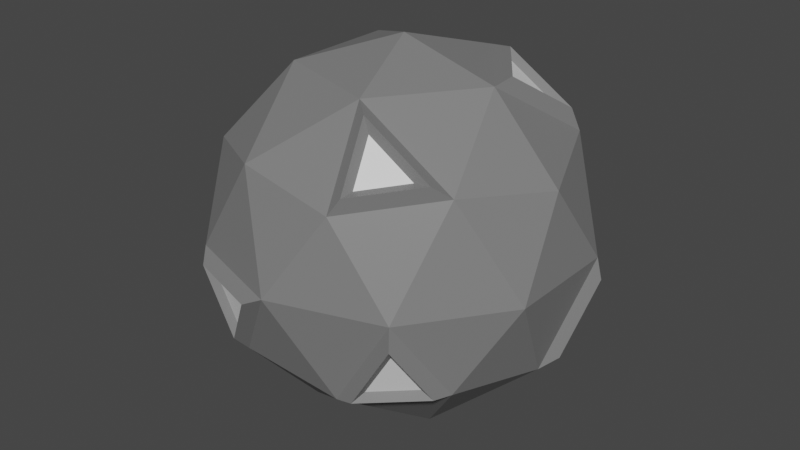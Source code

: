 # Source: Planet.blend  (saved by Blender 3.0.42; exported with 4.5.12 LTS)
import bpy
from mathutils import Matrix  # noqa: F401  (used for matrix-valued properties, if any)

bpy.ops.wm.read_factory_settings(use_empty=True)
scene = bpy.context.scene
scene.name = 'Scene'

# ---- collections
col_collection = bpy.data.collections.new('Collection'); scene.collection.children.link(col_collection)

# ---- materials (node trees are filled in below, after node groups)
mat_material_001 = bpy.data.materials.new('Material.001')
mat_material_001.use_transparent_shadow = False
mat_material_002 = bpy.data.materials.new('Material.002')
mat_material_002.use_transparent_shadow = False

# ---- material node trees
mat_material_001.use_nodes = True; mat_material_001.node_tree.nodes.clear()
_N = mat_material_001.node_tree.nodes; _L = mat_material_001.node_tree.links
n0 = _N.new('ShaderNodeBsdfPrincipled'); n0.name = 'Principled BSDF'; n0.location = (10, 300)
n0.distribution = 'GGX'
n0.subsurface_method = 'RANDOM_WALK_SKIN'
n0.inputs[0].default_value = (0.2019, 0.2019, 0.2019, 1.0)
n0.inputs[3].default_value = 1.45
n0.inputs[27].default_value = (0.0, 0.0, 0.0, 1.0)
n0.inputs[28].default_value = 1.0
n1 = _N.new('ShaderNodeOutputMaterial'); n1.name = 'Material Output'; n1.location = (300, 300)
_L.new(n0.outputs[0], n1.inputs[0])
n1.is_active_output = True
mat_material_002.use_nodes = True; mat_material_002.node_tree.nodes.clear()
_N = mat_material_002.node_tree.nodes; _L = mat_material_002.node_tree.links
n0 = _N.new('ShaderNodeBsdfPrincipled'); n0.name = 'Principled BSDF'; n0.location = (10, 300)
n0.distribution = 'GGX'
n0.subsurface_method = 'RANDOM_WALK_SKIN'
n0.inputs[3].default_value = 1.45
n0.inputs[27].default_value = (0.0, 0.0, 0.0, 1.0)
n0.inputs[28].default_value = 1.0
n1 = _N.new('ShaderNodeOutputMaterial'); n1.name = 'Material Output'; n1.location = (300, 300)
_L.new(n0.outputs[0], n1.inputs[0])
n1.is_active_output = True

# ---- world
world_world = bpy.data.worlds.new('World'); scene.world = world_world
world_world.use_nodes = True; world_world.node_tree.nodes.clear()
_N = world_world.node_tree.nodes; _L = world_world.node_tree.links
n0 = _N.new('ShaderNodeOutputWorld'); n0.name = 'World Output'; n0.location = (300, 300)
n1 = _N.new('ShaderNodeBackground'); n1.name = 'Background'; n1.location = (10, 300)
n1.inputs[0].default_value = (0.05088, 0.05088, 0.05088, 1.0)
_L.new(n1.outputs[0], n0.inputs[0])
n0.is_active_output = True
world_world.color = (0.05088, 0.05088, 0.05088)
world_world.use_sun_shadow = False
world_world.sun_shadow_jitter_overblur = 0.0

# ---- meshes
me_icosphere = bpy.data.meshes.new('Icosphere')
me_icosphere.from_pydata([(0.0, 0.0, -1.0), (0.7236, -0.5257, -0.4472), (-0.2764, -0.8506, -0.4472), (-0.8944, 0.0, -0.4472), (-0.2764, 0.8506, -0.4472), (0.7236, 0.5257, -0.4472), (0.2764, -0.8506, 0.4472), (-0.7236, -0.5257, 0.4472), (-0.7236, 0.5257, 0.4472), (0.2764, 0.8506, 0.4472), (0.8944, 0.0, 0.4472), (0.0, 0.0, 1.0), (-0.1625, -0.5, -0.8507), (0.4253, -0.309, -0.8507), (0.2629, -0.809, -0.5257), (0.8506, 0.0, -0.5257), (0.4253, 0.309, -0.8507), (-0.5257, 0.0, -0.8507), (-0.6882, -0.5, -0.5257), (-0.1625, 0.5, -0.8507), (-0.6882, 0.5, -0.5257), (0.2629, 0.809, -0.5257), (0.9511, -0.309, 0.0), (0.9511, 0.309, 0.0), (0.0, -1.0, 0.0), (0.5878, -0.809, 0.0), (-0.9511, -0.309, 0.0), (-0.5878, -0.809, 0.0), (-0.5878, 0.809, 0.0), (-0.9511, 0.309, 0.0), (0.5878, 0.809, 0.0), (0.0, 1.0, 0.0), (0.6882, -0.5, 0.5257), (-0.2629, -0.809, 0.5257), (-0.8506, 0.0, 0.5257), (-0.2629, 0.809, 0.5257), (0.6882, 0.5, 0.5257), (0.1625, -0.5, 0.8507), (0.5257, 0.0, 0.8507), (-0.4253, -0.309, 0.8507), (-0.4253, 0.309, 0.8507), (0.1625, 0.5, 0.8507), (-0.7175, -0.3297, -0.5853), (-0.816, -0.0908, -0.5477), (-0.02989, 0.3858, -0.9035), (0.04774, 0.1469, -0.9748), (-0.1587, -0.9663, -0.08408), (-0.2908, -0.8949, -0.2978), (0.5353, -0.5805, 0.5853), (0.3385, -0.748, 0.5477), (0.2841, -0.5805, 0.7405), (0.6363, -0.6439, -0.3933), (0.4161, -0.7793, -0.4308), (0.809, 0.4062, -0.3933), (0.8697, 0.155, -0.4308), (0.251, 0.2946, -0.9035), (-0.6398, -0.0908, -0.7405), (0.9177, 0.3026, -0.1796), (0.5714, -0.7793, -0.1796), (-0.4396, -0.875, -0.08408), (0.5056, 0.1773, 0.818), (0.3248, 0.426, 0.818), (0.5864, 0.426, 0.6564), (-0.9612, 0.1537, 0.09321), (-0.9112, 6.985e-10, 0.3547), (-0.9612, -0.1537, 0.09321), (-0.739, -0.4132, -0.5926), (-0.8838, -0.06211, -0.5375), (-0.08143, 0.4516, -0.926), (0.03266, 0.1005, -1.031), (-0.1054, -1.027, -0.05244), (-0.2995, -0.9219, -0.3665), (0.6214, -0.5751, 0.5926), (0.3322, -0.8214, 0.5375), (0.2522, -0.5751, 0.8208), (0.6987, -0.6319, -0.4318), (0.3751, -0.8308, -0.487), (0.8168, 0.4692, -0.4318), (0.9061, 0.1, -0.487), (0.3313, 0.3175, -0.926), (-0.6249, -0.06211, -0.8208), (0.9766, 0.317, -0.1178), (0.6033, -0.8308, -0.1178), (-0.5182, -0.8926, -0.05244), (0.5373, 0.1221, 0.8694), (0.2822, 0.4733, 0.8694), (0.6514, 0.4733, 0.6412), (-1.004, 0.217, 0.06421), (-0.9336, 0.0, 0.4334), (-1.004, -0.217, 0.06421)], [], [(0, 13, 12), (1, 13, 15), (0, 12, 17), (0, 17, 19), (26, 34, 88, 89), (1, 15, 22), (2, 14, 24), (3, 18, 26), (4, 20, 28), (5, 21, 30), (1, 22, 25), (41, 38, 84, 85), (3, 26, 29), (4, 28, 31), (5, 30, 23), (27, 2, 71, 83), (7, 33, 39), (8, 34, 40), (9, 35, 41), (10, 36, 38), (38, 41, 11), (29, 26, 89, 87), (36, 9, 41), (41, 40, 11), (41, 35, 40), (35, 8, 40), (40, 39, 11), (40, 34, 39), (34, 7, 39), (39, 37, 11), (39, 33, 37), (33, 6, 37), (37, 38, 11), (37, 32, 38), (32, 10, 38), (23, 36, 10), (23, 30, 36), (30, 9, 36), (31, 35, 9), (31, 28, 35), (28, 8, 35), (29, 34, 8), (23, 15, 78, 81), (26, 7, 34), (27, 33, 7), (27, 24, 33), (24, 6, 33), (25, 32, 6), (25, 22, 32), (22, 10, 32), (30, 31, 9), (30, 21, 31), (21, 4, 31), (28, 29, 8), (28, 20, 29), (20, 3, 29), (26, 27, 7), (26, 18, 27), (18, 2, 27), (24, 25, 6), (24, 14, 25), (17, 18, 66, 80), (22, 23, 10), (22, 15, 23), (0, 19, 68, 69), (16, 21, 5), (16, 19, 21), (19, 4, 21), (19, 20, 4), (19, 17, 20), (17, 3, 20), (34, 29, 87, 88), (17, 12, 18), (12, 2, 18), (15, 16, 5), (15, 13, 16), (13, 0, 16), (12, 14, 2), (12, 13, 14), (13, 1, 14), (45, 44, 55), (47, 46, 59), (49, 48, 50), (60, 62, 61), (63, 65, 64), (52, 51, 58), (54, 53, 57), (56, 42, 43), (38, 36, 86, 84), (19, 16, 79, 68), (14, 1, 75, 76), (36, 41, 85, 86), (37, 6, 73, 74), (15, 5, 77, 78), (24, 27, 83, 70), (5, 23, 81, 77), (16, 0, 69, 79), (2, 24, 70, 71), (25, 14, 76, 82), (6, 32, 72, 73), (3, 17, 80, 67), (18, 3, 67, 66), (1, 25, 82, 75), (32, 37, 74, 72), (43, 42, 66, 67), (44, 45, 69, 68), (46, 47, 71, 70), (48, 49, 73, 72), (49, 50, 74, 73), (51, 52, 76, 75), (53, 54, 78, 77), (45, 55, 79, 69), (56, 43, 67, 80), (57, 53, 77, 81), (58, 51, 75, 82), (47, 59, 83, 71), (60, 61, 85, 84), (62, 60, 84, 86), (61, 62, 86, 85), (50, 48, 72, 74), (63, 64, 88, 87), (65, 63, 87, 89), (64, 65, 89, 88), (59, 46, 70, 83), (52, 58, 82, 76), (54, 57, 81, 78), (55, 44, 68, 79), (42, 56, 80, 66)])
me_icosphere.polygons.foreach_set('material_index', [0, 0, 0, 0, 0, 0, 0, 0, 0, 0, 0, 0, 0, 0, 0, 0, 0, 0, 0, 0, 0, 0, 0, 0, 0, 0, 0, 0, 0, 0, 0, 0, 0, 0, 0, 0, 0, 0, 0, 0, 0, 0, 0, 0, 0, 0, 0, 0, 0, 0, 0, 0, 0, 0, 0, 0, 0, 0, 0, 0, 0, 0, 0, 0, 0, 0, 0, 0, 0, 0, 0, 0, 0, 0, 0, 0, 0, 0, 0, 0, 1, 1, 1, 1, 1, 1, 1, 1, 0, 0, 0, 0, 0, 0, 0, 0, 0, 0, 0, 0, 0, 0, 0, 0, 0, 0, 0, 0, 0, 0, 0, 0, 0, 0, 0, 0, 0, 0, 0, 0, 0, 0, 0, 0, 0, 0, 0, 0])
_uv = me_icosphere.uv_layers.new(name='UVMap')
_uv.uv.foreach_set('vector', [0.1818, 0.0, 0.2273, 0.07873, 0.1364, 0.07873, 0.2727, 0.1575, 0.3182, 0.07873, 0.3636, 0.1575, 0.9091, 0.0, 0.9545, 0.07873, 0.8636, 0.07873, 0.7273, 0.0, 0.7727, 0.07873, 0.6818, 0.07873, 0.8636, 0.2362, 0.8182, 0.3149, 0.8182, 0.3149, 0.8636, 0.2362, 0.2727, 0.1575, 0.3636, 0.1575, 0.3182, 0.2362, 0.09091, 0.1575, 0.1818, 0.1575, 0.1364, 0.2362, 0.8182, 0.1575, 0.9091, 0.1575, 0.8636, 0.2362, 0.6364, 0.1575, 0.7273, 0.1575, 0.6818, 0.2362, 0.4545, 0.1575, 0.5455, 0.1575, 0.5, 0.2362, 0.2727, 0.1575, 0.3182, 0.2362, 0.2273, 0.2362, 0.5, 0.3937, 0.4091, 0.3937, 0.4091, 0.3937, 0.5, 0.3937, 0.8182, 0.1575, 0.8636, 0.2362, 0.7727, 0.2362, 0.6364, 0.1575, 0.6818, 0.2362, 0.5909, 0.2362, 0.4545, 0.1575, 0.5, 0.2362, 0.4091, 0.2362, 0.9545, 0.2362, 1.0, 0.1575, 1.0, 0.1575, 0.9545, 0.2362, 0.0, 0.3149, 0.09091, 0.3149, 0.04546, 0.3937, 0.7273, 0.3149, 0.8182, 0.3149, 0.7727, 0.3937, 0.5455, 0.3149, 0.6364, 0.3149, 0.5909, 0.3937, 0.3636, 0.3149, 0.4545, 0.3149, 0.4091, 0.3937, 0.4091, 0.3937, 0.5, 0.3937, 0.4545, 0.4724, 0.7727, 0.2362, 0.8636, 0.2362, 0.8636, 0.2362, 0.7727, 0.2362, 0.4545, 0.3149, 0.5455, 0.3149, 0.5, 0.3937, 0.5909, 0.3937, 0.6818, 0.3937, 0.6364, 0.4724, 0.5909, 0.3937, 0.6364, 0.3149, 0.6818, 0.3937, 0.6364, 0.3149, 0.7273, 0.3149, 0.6818, 0.3937, 0.7727, 0.3937, 0.8636, 0.3937, 0.8182, 0.4724, 0.7727, 0.3937, 0.8182, 0.3149, 0.8636, 0.3937, 0.8182, 0.3149, 0.9091, 0.3149, 0.8636, 0.3937, 0.04546, 0.3937, 0.1364, 0.3937, 0.09091, 0.4724, 0.04546, 0.3937, 0.09091, 0.3149, 0.1364, 0.3937, 0.09091, 0.3149, 0.1818, 0.3149, 0.1364, 0.3937, 0.2273, 0.3937, 0.3182, 0.3937, 0.2727, 0.4724, 0.2273, 0.3937, 0.2727, 0.3149, 0.3182, 0.3937, 0.2727, 0.3149, 0.3636, 0.3149, 0.3182, 0.3937, 0.4091, 0.2362, 0.4545, 0.3149, 0.3636, 0.3149, 0.4091, 0.2362, 0.5, 0.2362, 0.4545, 0.3149, 0.5, 0.2362, 0.5455, 0.3149, 0.4545, 0.3149, 0.5909, 0.2362, 0.6364, 0.3149, 0.5455, 0.3149, 0.5909, 0.2362, 0.6818, 0.2362, 0.6364, 0.3149, 0.6818, 0.2362, 0.7273, 0.3149, 0.6364, 0.3149, 0.7727, 0.2362, 0.8182, 0.3149, 0.7273, 0.3149, 0.4091, 0.2362, 0.3636, 0.1575, 0.3636, 0.1575, 0.4091, 0.2362, 0.8636, 0.2362, 0.9091, 0.3149, 0.8182, 0.3149, 0.04546, 0.2362, 0.09091, 0.3149, 0.0, 0.3149, 0.04546, 0.2362, 0.1364, 0.2362, 0.09091, 0.3149, 0.1364, 0.2362, 0.1818, 0.3149, 0.09091, 0.3149, 0.2273, 0.2362, 0.2727, 0.3149, 0.1818, 0.3149, 0.2273, 0.2362, 0.3182, 0.2362, 0.2727, 0.3149, 0.3182, 0.2362, 0.3636, 0.3149, 0.2727, 0.3149, 0.5, 0.2362, 0.5909, 0.2362, 0.5455, 0.3149, 0.5, 0.2362, 0.5455, 0.1575, 0.5909, 0.2362, 0.5455, 0.1575, 0.6364, 0.1575, 0.5909, 0.2362, 0.6818, 0.2362, 0.7727, 0.2362, 0.7273, 0.3149, 0.6818, 0.2362, 0.7273, 0.1575, 0.7727, 0.2362, 0.7273, 0.1575, 0.8182, 0.1575, 0.7727, 0.2362, 0.8636, 0.2362, 0.9545, 0.2362, 0.9091, 0.3149, 0.8636, 0.2362, 0.9091, 0.1575, 0.9545, 0.2362, 0.9091, 0.1575, 1.0, 0.1575, 0.9545, 0.2362, 0.1364, 0.2362, 0.2273, 0.2362, 0.1818, 0.3149, 0.1364, 0.2362, 0.1818, 0.1575, 0.2273, 0.2362, 0.8636, 0.07873, 0.9091, 0.1575, 0.9091, 0.1575, 0.8636, 0.07873, 0.3182, 0.2362, 0.4091, 0.2362, 0.3636, 0.3149, 0.3182, 0.2362, 0.3636, 0.1575, 0.4091, 0.2362, 0.7273, 0.0, 0.6818, 0.07873, 0.6818, 0.07873, 0.7273, 0.0, 0.5, 0.07873, 0.5455, 0.1575, 0.4545, 0.1575, 0.5, 0.07873, 0.5909, 0.07873, 0.5455, 0.1575, 0.5909, 0.07873, 0.6364, 0.1575, 0.5455, 0.1575, 0.6818, 0.07873, 0.7273, 0.1575, 0.6364, 0.1575, 0.6818, 0.07873, 0.7727, 0.07873, 0.7273, 0.1575, 0.7727, 0.07873, 0.8182, 0.1575, 0.7273, 0.1575, 0.8182, 0.3149, 0.7727, 0.2362, 0.7727, 0.2362, 0.8182, 0.3149, 0.8636, 0.07873, 0.9545, 0.07873, 0.9091, 0.1575, 0.9545, 0.07873, 1.0, 0.1575, 0.9091, 0.1575, 0.3636, 0.1575, 0.4091, 0.07873, 0.4545, 0.1575, 0.3636, 0.1575, 0.3182, 0.07873, 0.4091, 0.07873, 0.3182, 0.07873, 0.3636, 0.0, 0.4091, 0.07873, 0.1364, 0.07873, 0.1818, 0.1575, 0.09091, 0.1575, 0.1364, 0.07873, 0.2273, 0.07873, 0.1818, 0.1575, 0.2273, 0.07873, 0.2727, 0.1575, 0.1818, 0.1575, 0.5455, 0.01607, 0.5764, 0.06964, 0.5145, 0.06964, 0.09091, 0.1735, 0.1218, 0.2271, 0.05998, 0.2271, 0.1957, 0.323, 0.2576, 0.323, 0.2267, 0.3765, 0.4223, 0.386, 0.4545, 0.3302, 0.4867, 0.386, 0.786, 0.2438, 0.8504, 0.2438, 0.8182, 0.2996, 0.197, 0.1655, 0.2588, 0.1655, 0.2279, 0.2191, 0.3788, 0.1655, 0.4406, 0.1655, 0.4097, 0.2191, 0.863, 0.09585, 0.894, 0.1494, 0.8321, 0.1494, 0.4091, 0.3937, 0.4545, 0.3149, 0.4545, 0.3149, 0.4091, 0.3937, 0.5909, 0.07873, 0.5, 0.07873, 0.5, 0.07873, 0.5909, 0.07873, 0.1818, 0.1575, 0.2727, 0.1575, 0.2727, 0.1575, 0.1818, 0.1575, 0.4545, 0.3149, 0.5, 0.3937, 0.5, 0.3937, 0.4545, 0.3149, 0.1364, 0.3937, 0.1818, 0.3149, 0.1818, 0.3149, 0.1364, 0.3937, 0.3636, 0.1575, 0.4545, 0.1575, 0.4545, 0.1575, 0.3636, 0.1575, 0.1364, 0.2362, 0.04546, 0.2362, 0.04546, 0.2362, 0.1364, 0.2362, 0.4545, 0.1575, 0.4091, 0.2362, 0.4091, 0.2362, 0.4545, 0.1575, 0.4091, 0.07873, 0.3636, 0.0, 0.3636, 0.0, 0.4091, 0.07873, 0.09091, 0.1575, 0.1364, 0.2362, 0.1364, 0.2362, 0.09091, 0.1575, 0.2273, 0.2362, 0.1818, 0.1575, 0.1818, 0.1575, 0.2273, 0.2362, 0.1818, 0.3149, 0.2727, 0.3149, 0.2727, 0.3149, 0.1818, 0.3149, 0.8182, 0.1575, 0.7727, 0.07873, 0.7727, 0.07873, 0.8182, 0.1575, 0.9091, 0.1575, 0.8182, 0.1575, 0.8182, 0.1575, 0.9091, 0.1575, 0.2727, 0.1575, 0.2273, 0.2362, 0.2273, 0.2362, 0.2727, 0.1575, 0.2727, 0.3149, 0.2273, 0.3937, 0.2273, 0.3937, 0.2727, 0.3149, 0.8321, 0.1494, 0.894, 0.1494, 0.9091, 0.1575, 0.8182, 0.1575, 0.5764, 0.06964, 0.5455, 0.01607, 0.5455, 0.0, 0.5909, 0.07873, 0.1218, 0.2271, 0.09091, 0.1735, 0.09091, 0.1575, 0.1364, 0.2362, 0.2576, 0.323, 0.1957, 0.323, 0.1818, 0.3149, 0.2727, 0.3149, 0.1957, 0.323, 0.2267, 0.3765, 0.2273, 0.3937, 0.1818, 0.3149, 0.2588, 0.1655, 0.197, 0.1655, 0.1818, 0.1575, 0.2727, 0.1575, 0.4406, 0.1655, 0.3788, 0.1655, 0.3636, 0.1575, 0.4545, 0.1575, 0.5455, 0.01607, 0.5145, 0.06964, 0.5, 0.07873, 0.5455, 0.0, 0.863, 0.09585, 0.8321, 0.1494, 0.8182, 0.1575, 0.8636, 0.07873, 0.4097, 0.2191, 0.4406, 0.1655, 0.4545, 0.1575, 0.4091, 0.2362, 0.2279, 0.2191, 0.2588, 0.1655, 0.2727, 0.1575, 0.2273, 0.2362, 0.09091, 0.1735, 0.05998, 0.2271, 0.04546, 0.2362, 0.09091, 0.1575, 0.4223, 0.386, 0.4867, 0.386, 0.5, 0.3937, 0.4091, 0.3937, 0.4545, 0.3302, 0.4223, 0.386, 0.4091, 0.3937, 0.4545, 0.3149, 0.4867, 0.386, 0.4545, 0.3302, 0.4545, 0.3149, 0.5, 0.3937, 0.2267, 0.3765, 0.2576, 0.323, 0.2727, 0.3149, 0.2273, 0.3937, 0.786, 0.2438, 0.8182, 0.2996, 0.8182, 0.3149, 0.7727, 0.2362, 0.8504, 0.2438, 0.786, 0.2438, 0.7727, 0.2362, 0.8636, 0.2362, 0.8182, 0.2996, 0.8504, 0.2438, 0.8636, 0.2362, 0.8182, 0.3149, 0.05998, 0.2271, 0.1218, 0.2271, 0.1364, 0.2362, 0.04546, 0.2362, 0.197, 0.1655, 0.2279, 0.2191, 0.2273, 0.2362, 0.1818, 0.1575, 0.3788, 0.1655, 0.4097, 0.2191, 0.4091, 0.2362, 0.3636, 0.1575, 0.5145, 0.06964, 0.5764, 0.06964, 0.5909, 0.07873, 0.5, 0.07873, 0.894, 0.1494, 0.863, 0.09585, 0.8636, 0.07873, 0.9091, 0.1575])
me_icosphere.materials.append(mat_material_001)
me_icosphere.materials.append(mat_material_002)
me_icosphere.use_remesh_fix_poles = True
me_icosphere.use_remesh_preserve_attributes = False
me_icosphere.update()

# ---- objects
ob_icosphere = bpy.data.objects.new('Icosphere', me_icosphere)

# ---- transforms, parenting, visibility, modifiers, constraints
ob_icosphere.location = (0.0, 0.0, 0.0)

# ---- collection membership
col_collection.objects.link(ob_icosphere)

# ---- scene / render settings (as saved in the file)
scene.frame_start = 1; scene.frame_end = 250; scene.frame_set(1)
scene.render.engine = 'BLENDER_EEVEE_NEXT'
scene.cycles.sampling_pattern = 'TABULATED_SOBOL'
scene.cycles.use_light_tree = False
scene.view_settings.view_transform = 'Filmic'
bpy.context.view_layer.update()

# ---- added for rendering (the .blend has no active camera and no usable light): camera, sun
cam_auto = bpy.data.cameras.new('AutoCamera')
cam_auto.lens = 50.0
cam_auto.sensor_width = 36.0
cam_auto.clip_end = 1000.0
ob_auto_camera = bpy.data.objects.new('AutoCamera', cam_auto)
scene.collection.objects.link(ob_auto_camera)
ob_auto_camera.location = (3.21196, -3.88424, 2.56514)
ob_auto_camera.rotation_euler = (1.09748, -7.21219e-08, 0.694738)
scene.camera = ob_auto_camera
light_auto_sun = bpy.data.lights.new('AutoSun', 'SUN')
light_auto_sun.energy = 3.0
light_auto_sun.angle = 0.0523599
ob_auto_sun = bpy.data.objects.new('AutoSun', light_auto_sun)
scene.collection.objects.link(ob_auto_sun)
ob_auto_sun.rotation_euler = (0.872665, 0.174533, 0.523599)
bpy.context.view_layer.update()
